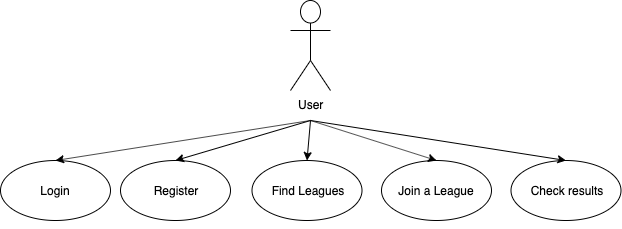

The diagram above was exported from draw.io. Its source (the exported page's mxGraphModel, read from the mxfile embedded in the PNG):
<mxGraphModel dx="772" dy="451" grid="1" gridSize="10" guides="1" tooltips="1" connect="1" arrows="1" fold="1" page="1" pageScale="1" pageWidth="827" pageHeight="1169" math="0" shadow="0">
  <root>
    <mxCell id="0" />
    <mxCell id="1" parent="0" />
    <mxCell id="sndj7fUt1E7JlMD1D8au-2" value="User" style="shape=umlActor;verticalLabelPosition=bottom;labelBackgroundColor=#ffffff;verticalAlign=top;html=1;outlineConnect=0;" vertex="1" parent="1">
      <mxGeometry x="400" y="10" width="40" height="90" as="geometry" />
    </mxCell>
    <mxCell id="sndj7fUt1E7JlMD1D8au-10" value="Join a League" style="ellipse;whiteSpace=wrap;html=1;" vertex="1" parent="1">
      <mxGeometry x="491" y="170" width="110" height="60" as="geometry" />
    </mxCell>
    <mxCell id="sndj7fUt1E7JlMD1D8au-11" value="Find Leagues" style="ellipse;whiteSpace=wrap;html=1;" vertex="1" parent="1">
      <mxGeometry x="361.5" y="170" width="110" height="60" as="geometry" />
    </mxCell>
    <mxCell id="sndj7fUt1E7JlMD1D8au-12" value="Register" style="ellipse;whiteSpace=wrap;html=1;" vertex="1" parent="1">
      <mxGeometry x="230" y="170" width="110" height="60" as="geometry" />
    </mxCell>
    <mxCell id="sndj7fUt1E7JlMD1D8au-13" value="Login" style="ellipse;whiteSpace=wrap;html=1;" vertex="1" parent="1">
      <mxGeometry x="110" y="170" width="110" height="60" as="geometry" />
    </mxCell>
    <mxCell id="sndj7fUt1E7JlMD1D8au-14" value="Check results" style="ellipse;whiteSpace=wrap;html=1;" vertex="1" parent="1">
      <mxGeometry x="620.5" y="170" width="110" height="60" as="geometry" />
    </mxCell>
    <mxCell id="sndj7fUt1E7JlMD1D8au-21" style="edgeStyle=orthogonalEdgeStyle;rounded=0;orthogonalLoop=1;jettySize=auto;html=1;exitX=0.5;exitY=1;exitDx=0;exitDy=0;" edge="1" parent="1" source="sndj7fUt1E7JlMD1D8au-13" target="sndj7fUt1E7JlMD1D8au-13">
      <mxGeometry relative="1" as="geometry" />
    </mxCell>
    <mxCell id="sndj7fUt1E7JlMD1D8au-24" value="" style="endArrow=classic;html=1;entryX=0.5;entryY=0;entryDx=0;entryDy=0;" edge="1" parent="1" target="sndj7fUt1E7JlMD1D8au-13">
      <mxGeometry width="50" height="50" relative="1" as="geometry">
        <mxPoint x="420" y="130" as="sourcePoint" />
        <mxPoint x="160" y="240" as="targetPoint" />
      </mxGeometry>
    </mxCell>
    <mxCell id="sndj7fUt1E7JlMD1D8au-25" value="" style="endArrow=classic;html=1;entryX=0.5;entryY=0;entryDx=0;entryDy=0;" edge="1" parent="1" target="sndj7fUt1E7JlMD1D8au-12">
      <mxGeometry width="50" height="50" relative="1" as="geometry">
        <mxPoint x="420" y="130" as="sourcePoint" />
        <mxPoint x="160" y="260" as="targetPoint" />
      </mxGeometry>
    </mxCell>
    <mxCell id="sndj7fUt1E7JlMD1D8au-27" value="" style="endArrow=classic;html=1;entryX=0.5;entryY=0;entryDx=0;entryDy=0;" edge="1" parent="1" target="sndj7fUt1E7JlMD1D8au-11">
      <mxGeometry width="50" height="50" relative="1" as="geometry">
        <mxPoint x="420" y="130" as="sourcePoint" />
        <mxPoint x="295" y="180" as="targetPoint" />
      </mxGeometry>
    </mxCell>
    <mxCell id="sndj7fUt1E7JlMD1D8au-28" value="" style="endArrow=classic;html=1;entryX=0.5;entryY=0;entryDx=0;entryDy=0;" edge="1" parent="1" target="sndj7fUt1E7JlMD1D8au-10">
      <mxGeometry width="50" height="50" relative="1" as="geometry">
        <mxPoint x="420" y="130" as="sourcePoint" />
        <mxPoint x="305" y="190" as="targetPoint" />
      </mxGeometry>
    </mxCell>
    <mxCell id="sndj7fUt1E7JlMD1D8au-29" value="" style="endArrow=classic;html=1;entryX=0.5;entryY=0;entryDx=0;entryDy=0;" edge="1" parent="1" target="sndj7fUt1E7JlMD1D8au-14">
      <mxGeometry width="50" height="50" relative="1" as="geometry">
        <mxPoint x="420" y="130" as="sourcePoint" />
        <mxPoint x="315" y="200" as="targetPoint" />
      </mxGeometry>
    </mxCell>
  </root>
</mxGraphModel>